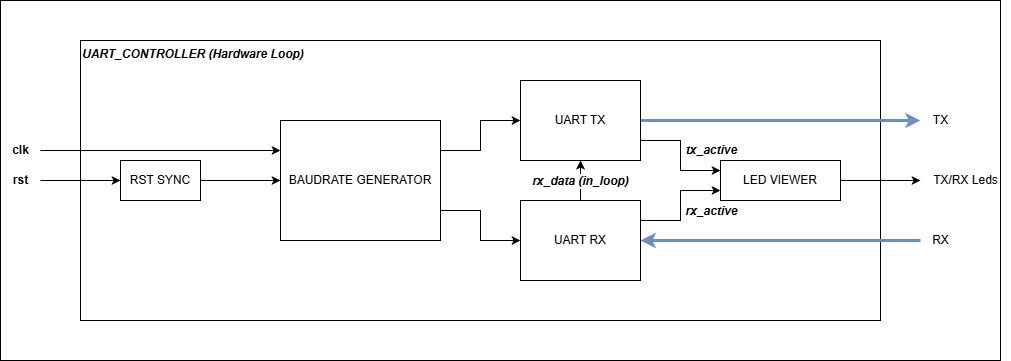

The diagram above was exported from draw.io. Its source (the exported page's mxGraphModel, read from the mxfile embedded in the PNG):
<mxGraphModel dx="2143" dy="776" grid="1" gridSize="10" guides="1" tooltips="1" connect="1" arrows="1" fold="1" page="1" pageScale="1" pageWidth="1100" pageHeight="850" math="0" shadow="0">
  <root>
    <mxCell id="0" />
    <mxCell id="1" parent="0" />
    <mxCell id="Dmupigs6jYrdMp-kFFw3-3" value="" style="rounded=0;whiteSpace=wrap;html=1;" vertex="1" parent="1">
      <mxGeometry x="-120" y="120" width="1000" height="360" as="geometry" />
    </mxCell>
    <mxCell id="HADDYplxWWCHCRyi-a-W-3" value="UART_CONTROLLER (Hardware Loop)" style="rounded=0;whiteSpace=wrap;html=1;verticalAlign=top;align=left;fontStyle=3" vertex="1" parent="1">
      <mxGeometry x="-40" y="160" width="800" height="280" as="geometry" />
    </mxCell>
    <mxCell id="4A0PIOZaVkX-ntWf11vS-3" style="edgeStyle=orthogonalEdgeStyle;html=1;exitX=1;exitY=0.75;exitDx=0;exitDy=0;entryX=0;entryY=0.5;entryDx=0;entryDy=0;rounded=0;curved=0;" edge="1" parent="1" source="-IUy6EOHTVI3699vGvmf-1" target="2A0oiOb9N7ESvNF9km7p-2">
      <mxGeometry relative="1" as="geometry" />
    </mxCell>
    <mxCell id="4A0PIOZaVkX-ntWf11vS-4" style="edgeStyle=orthogonalEdgeStyle;html=1;exitX=1;exitY=0.25;exitDx=0;exitDy=0;entryX=0;entryY=0.5;entryDx=0;entryDy=0;rounded=0;curved=0;" edge="1" parent="1" source="-IUy6EOHTVI3699vGvmf-1" target="2A0oiOb9N7ESvNF9km7p-1">
      <mxGeometry relative="1" as="geometry" />
    </mxCell>
    <mxCell id="-IUy6EOHTVI3699vGvmf-1" value="BAUDRATE GENERATOR" style="rounded=0;whiteSpace=wrap;html=1;" vertex="1" parent="1">
      <mxGeometry x="160" y="240" width="160" height="120" as="geometry" />
    </mxCell>
    <mxCell id="4A0PIOZaVkX-ntWf11vS-5" style="edgeStyle=none;html=1;exitX=1;exitY=0.5;exitDx=0;exitDy=0;fillColor=#dae8fc;strokeColor=#6c8ebf;strokeWidth=3;" edge="1" parent="1" source="2A0oiOb9N7ESvNF9km7p-1" target="qnjYDftBTXsrnpabZkGo-1">
      <mxGeometry relative="1" as="geometry">
        <mxPoint x="600" y="240" as="targetPoint" />
      </mxGeometry>
    </mxCell>
    <mxCell id="F-jL6XglxFky1dODEQ4t-2" style="edgeStyle=orthogonalEdgeStyle;html=1;exitX=1;exitY=0.75;exitDx=0;exitDy=0;entryX=0;entryY=0.25;entryDx=0;entryDy=0;strokeColor=default;rounded=0;curved=0;" edge="1" parent="1" source="2A0oiOb9N7ESvNF9km7p-1" target="F-jL6XglxFky1dODEQ4t-1">
      <mxGeometry relative="1" as="geometry" />
    </mxCell>
    <mxCell id="F-jL6XglxFky1dODEQ4t-4" value="&lt;i&gt;&lt;b&gt;&lt;font style=&quot;font-size: 12px;&quot;&gt;tx_active&lt;/font&gt;&lt;/b&gt;&lt;/i&gt;" style="edgeLabel;html=1;align=center;verticalAlign=middle;resizable=0;points=[];" vertex="1" connectable="0" parent="F-jL6XglxFky1dODEQ4t-2">
      <mxGeometry x="-0.1139" y="-3" relative="1" as="geometry">
        <mxPoint x="33" as="offset" />
      </mxGeometry>
    </mxCell>
    <mxCell id="2A0oiOb9N7ESvNF9km7p-1" value="UART TX" style="rounded=0;whiteSpace=wrap;html=1;" vertex="1" parent="1">
      <mxGeometry x="400" y="200" width="120" height="80" as="geometry" />
    </mxCell>
    <mxCell id="_7l2D6X2JEaKL266cb4N-2" style="edgeStyle=none;html=1;exitX=0.5;exitY=0;exitDx=0;exitDy=0;entryX=0.5;entryY=1;entryDx=0;entryDy=0;" edge="1" parent="1" source="2A0oiOb9N7ESvNF9km7p-2" target="2A0oiOb9N7ESvNF9km7p-1">
      <mxGeometry relative="1" as="geometry" />
    </mxCell>
    <mxCell id="_7l2D6X2JEaKL266cb4N-3" value="&lt;i&gt;&lt;b&gt;&lt;font style=&quot;font-size: 12px;&quot;&gt;rx_data (in_loop)&lt;/font&gt;&lt;/b&gt;&lt;/i&gt;" style="edgeLabel;html=1;align=center;verticalAlign=middle;resizable=0;points=[];" vertex="1" connectable="0" parent="_7l2D6X2JEaKL266cb4N-2">
      <mxGeometry x="0.0152" y="1" relative="1" as="geometry">
        <mxPoint as="offset" />
      </mxGeometry>
    </mxCell>
    <mxCell id="F-jL6XglxFky1dODEQ4t-3" style="edgeStyle=orthogonalEdgeStyle;html=1;exitX=1;exitY=0.25;exitDx=0;exitDy=0;entryX=0;entryY=0.75;entryDx=0;entryDy=0;rounded=0;curved=0;" edge="1" parent="1" source="2A0oiOb9N7ESvNF9km7p-2" target="F-jL6XglxFky1dODEQ4t-1">
      <mxGeometry relative="1" as="geometry" />
    </mxCell>
    <mxCell id="F-jL6XglxFky1dODEQ4t-5" value="&lt;i&gt;&lt;b&gt;&lt;font style=&quot;font-size: 12px;&quot;&gt;rx_active&lt;/font&gt;&lt;/b&gt;&lt;/i&gt;" style="edgeLabel;html=1;align=center;verticalAlign=middle;resizable=0;points=[];" vertex="1" connectable="0" parent="F-jL6XglxFky1dODEQ4t-3">
      <mxGeometry x="-0.0323" relative="1" as="geometry">
        <mxPoint x="30" y="3" as="offset" />
      </mxGeometry>
    </mxCell>
    <mxCell id="2A0oiOb9N7ESvNF9km7p-2" value="UART RX" style="rounded=0;whiteSpace=wrap;html=1;" vertex="1" parent="1">
      <mxGeometry x="400" y="320" width="120" height="80" as="geometry" />
    </mxCell>
    <mxCell id="HADDYplxWWCHCRyi-a-W-2" style="edgeStyle=none;html=1;exitX=1;exitY=0.5;exitDx=0;exitDy=0;entryX=0;entryY=0.5;entryDx=0;entryDy=0;" edge="1" parent="1" source="HADDYplxWWCHCRyi-a-W-1" target="-IUy6EOHTVI3699vGvmf-1">
      <mxGeometry relative="1" as="geometry" />
    </mxCell>
    <mxCell id="HADDYplxWWCHCRyi-a-W-1" value="RST SYNC" style="rounded=0;whiteSpace=wrap;html=1;" vertex="1" parent="1">
      <mxGeometry y="280" width="80" height="40" as="geometry" />
    </mxCell>
    <mxCell id="qnjYDftBTXsrnpabZkGo-1" value="TX" style="text;html=1;align=center;verticalAlign=middle;resizable=0;points=[];autosize=1;strokeColor=none;fillColor=none;" vertex="1" parent="1">
      <mxGeometry x="800" y="225" width="40" height="30" as="geometry" />
    </mxCell>
    <mxCell id="qnjYDftBTXsrnpabZkGo-3" style="edgeStyle=none;html=1;entryX=1;entryY=0.5;entryDx=0;entryDy=0;fillColor=#dae8fc;strokeColor=#6c8ebf;strokeWidth=3;" edge="1" parent="1" source="qnjYDftBTXsrnpabZkGo-2" target="2A0oiOb9N7ESvNF9km7p-2">
      <mxGeometry relative="1" as="geometry" />
    </mxCell>
    <mxCell id="qnjYDftBTXsrnpabZkGo-2" value="RX" style="text;html=1;align=center;verticalAlign=middle;resizable=0;points=[];autosize=1;strokeColor=none;fillColor=none;" vertex="1" parent="1">
      <mxGeometry x="800" y="345" width="40" height="30" as="geometry" />
    </mxCell>
    <mxCell id="Dmupigs6jYrdMp-kFFw3-1" style="edgeStyle=none;html=1;" edge="1" parent="1" source="F-jL6XglxFky1dODEQ4t-1" target="Dmupigs6jYrdMp-kFFw3-2">
      <mxGeometry relative="1" as="geometry">
        <mxPoint x="800" y="300" as="targetPoint" />
      </mxGeometry>
    </mxCell>
    <mxCell id="F-jL6XglxFky1dODEQ4t-1" value="LED VIEWER" style="rounded=0;whiteSpace=wrap;html=1;" vertex="1" parent="1">
      <mxGeometry x="600" y="280" width="120" height="40" as="geometry" />
    </mxCell>
    <mxCell id="F-jL6XglxFky1dODEQ4t-7" style="edgeStyle=none;html=1;entryX=0;entryY=0.25;entryDx=0;entryDy=0;" edge="1" parent="1" source="F-jL6XglxFky1dODEQ4t-6" target="-IUy6EOHTVI3699vGvmf-1">
      <mxGeometry relative="1" as="geometry" />
    </mxCell>
    <mxCell id="F-jL6XglxFky1dODEQ4t-6" value="&lt;b&gt;&lt;font&gt;clk&lt;/font&gt;&lt;/b&gt;" style="text;html=1;align=center;verticalAlign=middle;resizable=0;points=[];autosize=1;strokeColor=none;fillColor=none;" vertex="1" parent="1">
      <mxGeometry x="-120" y="255" width="40" height="30" as="geometry" />
    </mxCell>
    <mxCell id="F-jL6XglxFky1dODEQ4t-9" style="edgeStyle=none;html=1;entryX=0;entryY=0.5;entryDx=0;entryDy=0;" edge="1" parent="1" source="F-jL6XglxFky1dODEQ4t-8" target="HADDYplxWWCHCRyi-a-W-1">
      <mxGeometry relative="1" as="geometry" />
    </mxCell>
    <mxCell id="F-jL6XglxFky1dODEQ4t-8" value="&lt;b&gt;&lt;font&gt;rst&lt;/font&gt;&lt;/b&gt;" style="text;html=1;align=center;verticalAlign=middle;resizable=0;points=[];autosize=1;strokeColor=none;fillColor=none;" vertex="1" parent="1">
      <mxGeometry x="-120" y="285" width="40" height="30" as="geometry" />
    </mxCell>
    <mxCell id="Dmupigs6jYrdMp-kFFw3-2" value="TX/RX Leds" style="text;html=1;align=center;verticalAlign=middle;resizable=0;points=[];autosize=1;strokeColor=none;fillColor=none;" vertex="1" parent="1">
      <mxGeometry x="800" y="285" width="90" height="30" as="geometry" />
    </mxCell>
  </root>
</mxGraphModel>